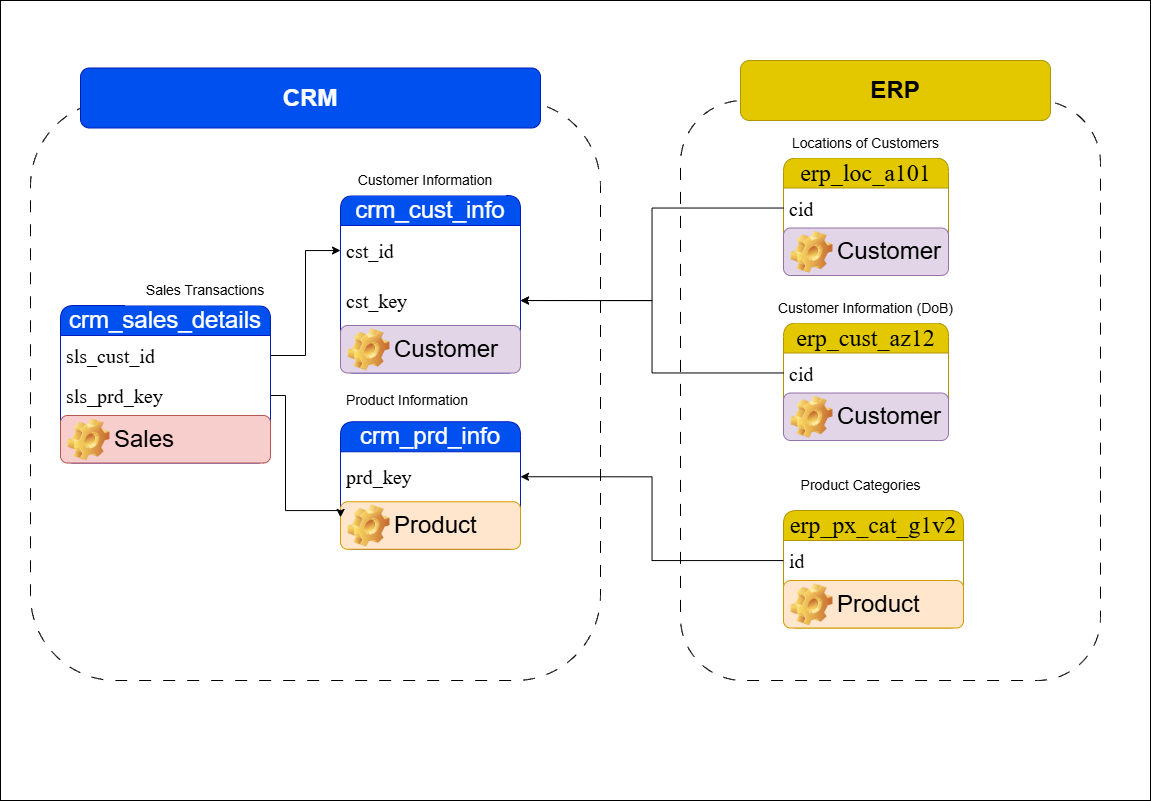

The diagram above was exported from draw.io. Its source (the exported page's mxGraphModel, read from the mxfile embedded in the PNG):
<mxGraphModel dx="1373" dy="835" grid="1" gridSize="10" guides="1" tooltips="1" connect="1" arrows="1" fold="1" page="1" pageScale="1" pageWidth="1169" pageHeight="1654" math="0" shadow="0">
  <root>
    <mxCell id="0" />
    <mxCell id="1" parent="0" />
    <mxCell id="HjyTsnP00bFOg6o6UrKR-21" parent="1" style="rounded=0;whiteSpace=wrap;html=1;" value="" vertex="1">
      <mxGeometry height="800" width="1150" x="10" y="20" as="geometry" />
    </mxCell>
    <mxCell id="jSGay7ypm0aOwqInEnHl-34" parent="1" style="rounded=1;whiteSpace=wrap;html=1;fillColor=none;dashed=1;dashPattern=12 12;" value="" vertex="1">
      <mxGeometry height="580" width="420" x="690" y="120" as="geometry" />
    </mxCell>
    <mxCell id="jSGay7ypm0aOwqInEnHl-33" parent="1" style="rounded=1;whiteSpace=wrap;html=1;fillColor=none;dashed=1;dashPattern=12 12;" value="" vertex="1">
      <mxGeometry height="580" width="570" x="40" y="120" as="geometry" />
    </mxCell>
    <mxCell id="jSGay7ypm0aOwqInEnHl-1" parent="1" style="swimlane;fontStyle=0;childLayout=stackLayout;horizontal=1;startSize=30;horizontalStack=0;resizeParent=1;resizeParentMax=0;resizeLast=0;collapsible=1;marginBottom=0;whiteSpace=wrap;html=1;fontSize=24;fillColor=#0050ef;fontColor=#ffffff;strokeColor=#001DBC;rounded=1;spacingTop=3;spacing=3;spacingLeft=3;spacingBottom=3;spacingRight=3;" value="crm_cust_info" vertex="1">
      <mxGeometry height="177.5" width="180" x="350" y="215" as="geometry" />
    </mxCell>
    <mxCell id="jSGay7ypm0aOwqInEnHl-2" parent="jSGay7ypm0aOwqInEnHl-1" style="text;strokeColor=none;fillColor=none;align=left;verticalAlign=middle;spacingLeft=4;spacingRight=4;overflow=hidden;points=[[0,0.5],[1,0.5]];portConstraint=eastwest;rotatable=0;whiteSpace=wrap;html=1;fontSize=24;" value="&lt;font face=&quot;Times New Roman&quot;&gt;&lt;span style=&quot;font-size: 20px;&quot;&gt;cst_id&lt;/span&gt;&lt;/font&gt;" vertex="1">
      <mxGeometry height="50" width="180" y="30" as="geometry" />
    </mxCell>
    <mxCell id="jSGay7ypm0aOwqInEnHl-21" parent="jSGay7ypm0aOwqInEnHl-1" style="text;strokeColor=none;fillColor=none;align=left;verticalAlign=middle;spacingLeft=4;spacingRight=4;overflow=hidden;points=[[0,0.5],[1,0.5]];portConstraint=eastwest;rotatable=0;whiteSpace=wrap;html=1;fontSize=24;" value="&lt;font face=&quot;Times New Roman&quot;&gt;&lt;span style=&quot;font-size: 20px;&quot;&gt;cst_key&lt;/span&gt;&lt;/font&gt;" vertex="1">
      <mxGeometry height="50" width="180" y="80" as="geometry" />
    </mxCell>
    <mxCell id="HjyTsnP00bFOg6o6UrKR-1" parent="jSGay7ypm0aOwqInEnHl-1" style="label;whiteSpace=wrap;html=1;image=img/clipart/Gear_128x128.png;fillColor=#e1d5e7;strokeColor=#9673a6;" value="&lt;font style=&quot;font-size: 24px; font-weight: normal;&quot;&gt;Customer&lt;/font&gt;" vertex="1">
      <mxGeometry height="47.5" width="180" y="130" as="geometry" />
    </mxCell>
    <mxCell id="jSGay7ypm0aOwqInEnHl-5" parent="1" style="rounded=0;whiteSpace=wrap;html=1;labelBorderColor=none;fillColor=default;gradientColor=none;strokeWidth=1;dashed=1;perimeterSpacing=1;strokeColor=none;" value="&lt;font style=&quot;font-size: 14px;&quot;&gt;Customer Information&lt;/font&gt;" vertex="1">
      <mxGeometry height="30" width="160" x="355" y="185" as="geometry" />
    </mxCell>
    <mxCell id="jSGay7ypm0aOwqInEnHl-6" parent="1" style="swimlane;fontStyle=0;childLayout=stackLayout;horizontal=1;startSize=30;horizontalStack=0;resizeParent=1;resizeParentMax=0;resizeLast=0;collapsible=1;marginBottom=0;whiteSpace=wrap;html=1;fontSize=24;fillColor=#0050ef;fontColor=#ffffff;strokeColor=#001DBC;rounded=1;spacingTop=3;spacing=3;spacingLeft=3;spacingBottom=3;spacingRight=3;" value="crm_prd_info" vertex="1">
      <mxGeometry height="127.5" width="180" x="350" y="441.25" as="geometry" />
    </mxCell>
    <mxCell id="jSGay7ypm0aOwqInEnHl-7" parent="jSGay7ypm0aOwqInEnHl-6" style="text;strokeColor=none;fillColor=none;align=left;verticalAlign=middle;spacingLeft=4;spacingRight=4;overflow=hidden;points=[[0,0.5],[1,0.5]];portConstraint=eastwest;rotatable=0;whiteSpace=wrap;html=1;fontSize=24;" value="&lt;font face=&quot;Times New Roman&quot;&gt;&lt;span style=&quot;font-size: 20px;&quot;&gt;prd_key&lt;/span&gt;&lt;/font&gt;" vertex="1">
      <mxGeometry height="50" width="180" y="30" as="geometry" />
    </mxCell>
    <mxCell id="HjyTsnP00bFOg6o6UrKR-4" parent="jSGay7ypm0aOwqInEnHl-6" style="label;whiteSpace=wrap;html=1;image=img/clipart/Gear_128x128.png;fillColor=#ffe6cc;strokeColor=#d79b00;" value="&lt;span style=&quot;font-size: 24px; font-weight: 400;&quot;&gt;Product&lt;/span&gt;" vertex="1">
      <mxGeometry height="47.5" width="180" y="80" as="geometry" />
    </mxCell>
    <mxCell id="jSGay7ypm0aOwqInEnHl-8" parent="1" style="rounded=0;whiteSpace=wrap;html=1;labelBorderColor=none;fillColor=default;gradientColor=none;strokeWidth=1;dashed=1;perimeterSpacing=1;strokeColor=none;" value="&lt;font style=&quot;font-size: 14px;&quot;&gt;Product Information&lt;/font&gt;" vertex="1">
      <mxGeometry height="30" width="160" x="337" y="405" as="geometry" />
    </mxCell>
    <mxCell id="jSGay7ypm0aOwqInEnHl-9" parent="1" style="swimlane;fontStyle=0;childLayout=stackLayout;horizontal=1;startSize=30;horizontalStack=0;resizeParent=1;resizeParentMax=0;resizeLast=0;collapsible=1;marginBottom=0;whiteSpace=wrap;html=1;fontSize=24;fillColor=#0050ef;fontColor=#ffffff;strokeColor=#001DBC;rounded=1;spacingTop=3;spacing=3;spacingLeft=3;spacingBottom=3;spacingRight=3;" value="crm_sales_details" vertex="1">
      <mxGeometry height="157.5" width="210" x="70" y="325" as="geometry" />
    </mxCell>
    <mxCell id="jSGay7ypm0aOwqInEnHl-10" parent="jSGay7ypm0aOwqInEnHl-9" style="text;strokeColor=none;fillColor=none;align=left;verticalAlign=middle;spacingLeft=4;spacingRight=4;overflow=hidden;points=[[0,0.5],[1,0.5]];portConstraint=eastwest;rotatable=0;whiteSpace=wrap;html=1;fontSize=24;" value="&lt;font face=&quot;Times New Roman&quot;&gt;&lt;span style=&quot;font-size: 20px;&quot;&gt;sls_cust_id&lt;/span&gt;&lt;/font&gt;" vertex="1">
      <mxGeometry height="40" width="210" y="30" as="geometry" />
    </mxCell>
    <mxCell id="jSGay7ypm0aOwqInEnHl-13" parent="jSGay7ypm0aOwqInEnHl-9" style="text;strokeColor=none;fillColor=none;align=left;verticalAlign=middle;spacingLeft=4;spacingRight=4;overflow=hidden;points=[[0,0.5],[1,0.5]];portConstraint=eastwest;rotatable=0;whiteSpace=wrap;html=1;fontSize=24;" value="&lt;font face=&quot;Times New Roman&quot;&gt;&lt;span style=&quot;font-size: 20px;&quot;&gt;sls_prd_key&lt;/span&gt;&lt;/font&gt;" vertex="1">
      <mxGeometry height="40" width="210" y="70" as="geometry" />
    </mxCell>
    <mxCell id="HjyTsnP00bFOg6o6UrKR-6" parent="jSGay7ypm0aOwqInEnHl-9" style="label;whiteSpace=wrap;html=1;image=img/clipart/Gear_128x128.png;fillColor=#f8cecc;strokeColor=#b85450;" value="&lt;span style=&quot;font-size: 24px; font-weight: 400;&quot;&gt;Sales&lt;/span&gt;" vertex="1">
      <mxGeometry height="47.5" width="210" y="110" as="geometry" />
    </mxCell>
    <mxCell id="jSGay7ypm0aOwqInEnHl-11" parent="1" style="rounded=0;whiteSpace=wrap;html=1;labelBorderColor=none;fillColor=default;gradientColor=none;strokeWidth=1;dashed=1;perimeterSpacing=1;strokeColor=none;" value="&lt;font style=&quot;font-size: 14px;&quot;&gt;Sales Transactions&lt;/font&gt;" vertex="1">
      <mxGeometry height="30" width="160" x="135" y="295" as="geometry" />
    </mxCell>
    <mxCell id="jSGay7ypm0aOwqInEnHl-16" parent="1" style="swimlane;fontStyle=0;childLayout=stackLayout;horizontal=1;startSize=30;horizontalStack=0;resizeParent=1;resizeParentMax=0;resizeLast=0;collapsible=1;marginBottom=0;whiteSpace=wrap;html=1;fontSize=24;fillColor=#e3c800;fontColor=#000000;strokeColor=#B09500;rounded=1;spacingTop=3;spacing=3;spacingLeft=3;spacingBottom=3;spacingRight=3;" value="&lt;pre style=&quot;&quot;&gt;&lt;font face=&quot;Times New Roman&quot;&gt;erp_cust_az12&lt;/font&gt;&lt;/pre&gt;" vertex="1">
      <mxGeometry height="117.5" width="165" x="793" y="342.5" as="geometry" />
    </mxCell>
    <mxCell id="jSGay7ypm0aOwqInEnHl-17" parent="jSGay7ypm0aOwqInEnHl-16" style="text;strokeColor=none;fillColor=none;align=left;verticalAlign=middle;spacingLeft=4;spacingRight=4;overflow=hidden;points=[[0,0.5],[1,0.5]];portConstraint=eastwest;rotatable=0;whiteSpace=wrap;html=1;fontSize=24;" value="&lt;font face=&quot;Times New Roman&quot;&gt;&lt;span style=&quot;font-size: 20px;&quot;&gt;cid&lt;/span&gt;&lt;/font&gt;" vertex="1">
      <mxGeometry height="40" width="165" y="30" as="geometry" />
    </mxCell>
    <mxCell id="HjyTsnP00bFOg6o6UrKR-3" parent="jSGay7ypm0aOwqInEnHl-16" style="label;whiteSpace=wrap;html=1;image=img/clipart/Gear_128x128.png;fillColor=#e1d5e7;strokeColor=#9673a6;" value="&lt;font style=&quot;font-size: 24px; font-weight: normal;&quot;&gt;Customer&lt;/font&gt;" vertex="1">
      <mxGeometry height="47.5" width="165" y="70" as="geometry" />
    </mxCell>
    <mxCell id="jSGay7ypm0aOwqInEnHl-18" parent="1" style="rounded=0;whiteSpace=wrap;html=1;labelBorderColor=none;fillColor=default;gradientColor=none;strokeWidth=1;dashed=1;perimeterSpacing=1;strokeColor=none;" value="&lt;font style=&quot;font-size: 14px;&quot;&gt;Customer Information (DoB)&lt;/font&gt;" vertex="1">
      <mxGeometry height="30" width="195" x="778" y="312.5" as="geometry" />
    </mxCell>
    <mxCell id="jSGay7ypm0aOwqInEnHl-23" edge="1" parent="1" source="jSGay7ypm0aOwqInEnHl-10" style="edgeStyle=orthogonalEdgeStyle;rounded=0;orthogonalLoop=1;jettySize=auto;html=1;entryX=0;entryY=0.5;entryDx=0;entryDy=0;" target="jSGay7ypm0aOwqInEnHl-2">
      <mxGeometry relative="1" as="geometry" />
    </mxCell>
    <mxCell id="jSGay7ypm0aOwqInEnHl-24" parent="1" style="swimlane;fontStyle=0;childLayout=stackLayout;horizontal=1;startSize=30;horizontalStack=0;resizeParent=1;resizeParentMax=0;resizeLast=0;collapsible=1;marginBottom=0;whiteSpace=wrap;html=1;fontSize=24;fillColor=#e3c800;fontColor=#000000;strokeColor=#B09500;rounded=1;spacingTop=3;spacing=3;spacingLeft=3;spacingBottom=3;spacingRight=3;" value="&lt;pre style=&quot;&quot;&gt;&lt;font face=&quot;Times New Roman&quot;&gt;erp_loc_a101&lt;/font&gt;&lt;/pre&gt;" vertex="1">
      <mxGeometry height="117.5" width="165" x="793" y="177.5" as="geometry" />
    </mxCell>
    <mxCell id="jSGay7ypm0aOwqInEnHl-25" parent="jSGay7ypm0aOwqInEnHl-24" style="text;strokeColor=none;fillColor=none;align=left;verticalAlign=middle;spacingLeft=4;spacingRight=4;overflow=hidden;points=[[0,0.5],[1,0.5]];portConstraint=eastwest;rotatable=0;whiteSpace=wrap;html=1;fontSize=24;" value="&lt;font face=&quot;Times New Roman&quot;&gt;&lt;span style=&quot;font-size: 20px;&quot;&gt;cid&lt;/span&gt;&lt;/font&gt;" vertex="1">
      <mxGeometry height="40" width="165" y="30" as="geometry" />
    </mxCell>
    <mxCell id="HjyTsnP00bFOg6o6UrKR-2" parent="jSGay7ypm0aOwqInEnHl-24" style="label;whiteSpace=wrap;html=1;image=img/clipart/Gear_128x128.png;fillColor=#e1d5e7;strokeColor=#9673a6;" value="&lt;font style=&quot;font-size: 24px; font-weight: normal;&quot;&gt;Customer&lt;/font&gt;" vertex="1">
      <mxGeometry height="47.5" width="165" y="70" as="geometry" />
    </mxCell>
    <mxCell id="jSGay7ypm0aOwqInEnHl-26" parent="1" style="rounded=0;whiteSpace=wrap;html=1;labelBorderColor=none;fillColor=default;gradientColor=none;strokeWidth=1;dashed=1;perimeterSpacing=1;strokeColor=none;" value="&lt;span style=&quot;font-size: 14px;&quot;&gt;Locations of Customers&lt;/span&gt;" vertex="1">
      <mxGeometry height="30" width="195" x="778" y="147.5" as="geometry" />
    </mxCell>
    <mxCell id="jSGay7ypm0aOwqInEnHl-27" edge="1" parent="1" source="jSGay7ypm0aOwqInEnHl-25" style="edgeStyle=orthogonalEdgeStyle;rounded=0;orthogonalLoop=1;jettySize=auto;html=1;" target="jSGay7ypm0aOwqInEnHl-21">
      <mxGeometry relative="1" as="geometry" />
    </mxCell>
    <mxCell id="jSGay7ypm0aOwqInEnHl-28" parent="1" style="swimlane;fontStyle=0;childLayout=stackLayout;horizontal=1;startSize=30;horizontalStack=0;resizeParent=1;resizeParentMax=0;resizeLast=0;collapsible=1;marginBottom=0;whiteSpace=wrap;html=1;fontSize=24;fillColor=#e3c800;fontColor=#000000;strokeColor=#B09500;rounded=1;spacingTop=3;spacing=3;spacingLeft=3;spacingBottom=3;spacingRight=3;" value="&lt;pre style=&quot;&quot;&gt;&lt;pre style=&quot;&quot;&gt;&lt;font face=&quot;Times New Roman&quot;&gt;erp_px_cat_g1v2&lt;/font&gt;&lt;/pre&gt;&lt;/pre&gt;" vertex="1">
      <mxGeometry height="117.5" width="180" x="793" y="530" as="geometry" />
    </mxCell>
    <mxCell id="jSGay7ypm0aOwqInEnHl-29" parent="jSGay7ypm0aOwqInEnHl-28" style="text;strokeColor=none;fillColor=none;align=left;verticalAlign=middle;spacingLeft=4;spacingRight=4;overflow=hidden;points=[[0,0.5],[1,0.5]];portConstraint=eastwest;rotatable=0;whiteSpace=wrap;html=1;fontSize=24;" value="&lt;font face=&quot;Times New Roman&quot;&gt;&lt;span style=&quot;font-size: 20px;&quot;&gt;id&lt;/span&gt;&lt;/font&gt;" vertex="1">
      <mxGeometry height="40" width="180" y="30" as="geometry" />
    </mxCell>
    <mxCell id="HjyTsnP00bFOg6o6UrKR-5" parent="jSGay7ypm0aOwqInEnHl-28" style="label;whiteSpace=wrap;html=1;image=img/clipart/Gear_128x128.png;fillColor=#ffe6cc;strokeColor=#d79b00;" value="&lt;span style=&quot;font-size: 24px; font-weight: 400;&quot;&gt;Product&lt;/span&gt;" vertex="1">
      <mxGeometry height="47.5" width="180" y="70" as="geometry" />
    </mxCell>
    <mxCell id="jSGay7ypm0aOwqInEnHl-30" parent="1" style="rounded=0;whiteSpace=wrap;html=1;labelBorderColor=none;fillColor=default;gradientColor=none;strokeWidth=1;dashed=1;perimeterSpacing=1;strokeColor=none;" value="&lt;span style=&quot;font-size: 14px;&quot;&gt;Product Categories&lt;/span&gt;" vertex="1">
      <mxGeometry height="30" width="205" x="768" y="490" as="geometry" />
    </mxCell>
    <mxCell id="jSGay7ypm0aOwqInEnHl-31" edge="1" parent="1" source="jSGay7ypm0aOwqInEnHl-29" style="edgeStyle=orthogonalEdgeStyle;rounded=0;orthogonalLoop=1;jettySize=auto;html=1;entryX=1;entryY=0.5;entryDx=0;entryDy=0;" target="jSGay7ypm0aOwqInEnHl-7">
      <mxGeometry relative="1" as="geometry" />
    </mxCell>
    <mxCell id="jSGay7ypm0aOwqInEnHl-32" edge="1" parent="1" source="jSGay7ypm0aOwqInEnHl-13" style="edgeStyle=orthogonalEdgeStyle;rounded=0;orthogonalLoop=1;jettySize=auto;html=1;entryX=0;entryY=0.75;entryDx=0;entryDy=0;" target="jSGay7ypm0aOwqInEnHl-6">
      <mxGeometry relative="1" as="geometry">
        <Array as="points">
          <mxPoint x="295" y="415" />
          <mxPoint x="295" y="530" />
          <mxPoint x="350" y="530" />
        </Array>
      </mxGeometry>
    </mxCell>
    <mxCell id="jSGay7ypm0aOwqInEnHl-35" parent="1" style="rounded=1;whiteSpace=wrap;html=1;fillColor=#0050ef;fontColor=#ffffff;strokeColor=#001DBC;gradientColor=none;" value="&lt;font style=&quot;font-size: 24px;&quot;&gt;&lt;b&gt;CRM&lt;/b&gt;&lt;/font&gt;" vertex="1">
      <mxGeometry height="60" width="460" x="90" y="87.5" as="geometry" />
    </mxCell>
    <mxCell id="jSGay7ypm0aOwqInEnHl-36" parent="1" style="rounded=1;whiteSpace=wrap;html=1;fillColor=#e3c800;fontColor=#000000;strokeColor=#B09500;gradientColor=none;" value="&lt;font style=&quot;font-size: 24px;&quot;&gt;&lt;b&gt;ERP&lt;/b&gt;&lt;/font&gt;" vertex="1">
      <mxGeometry height="60" width="310" x="750" y="80" as="geometry" />
    </mxCell>
    <mxCell id="jSGay7ypm0aOwqInEnHl-37" edge="1" parent="1" source="jSGay7ypm0aOwqInEnHl-17" style="edgeStyle=orthogonalEdgeStyle;rounded=0;orthogonalLoop=1;jettySize=auto;html=1;entryX=1;entryY=0.5;entryDx=0;entryDy=0;" target="jSGay7ypm0aOwqInEnHl-21">
      <mxGeometry relative="1" as="geometry" />
    </mxCell>
  </root>
</mxGraphModel>